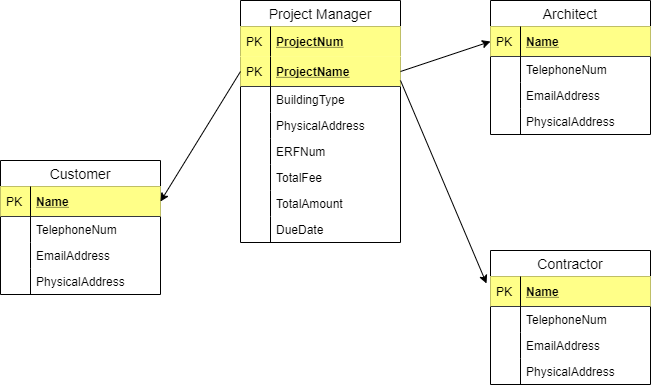

The diagram above was exported from draw.io. Its source (the exported page's mxGraphModel, read from the mxfile embedded in the PNG):
<mxGraphModel dx="852" dy="504" grid="1" gridSize="10" guides="1" tooltips="1" connect="1" arrows="1" fold="1" page="1" pageScale="1" pageWidth="850" pageHeight="1100" math="0" shadow="0">
  <root>
    <mxCell id="0" />
    <mxCell id="1" parent="0" />
    <mxCell id="l-RF7ZsRGXa0vthl0Sen-78" value="Customer" style="swimlane;fontStyle=0;childLayout=stackLayout;horizontal=1;startSize=26;horizontalStack=0;resizeParent=1;resizeParentMax=0;resizeLast=0;collapsible=1;marginBottom=0;align=center;fontSize=14;" vertex="1" parent="1">
      <mxGeometry x="90" y="200" width="160" height="134" as="geometry" />
    </mxCell>
    <mxCell id="l-RF7ZsRGXa0vthl0Sen-79" value="Name" style="shape=partialRectangle;top=0;left=0;right=0;bottom=1;align=left;verticalAlign=middle;fillColor=#ffff88;spacingLeft=34;spacingRight=4;overflow=hidden;rotatable=0;points=[[0,0.5],[1,0.5]];portConstraint=eastwest;dropTarget=0;fontStyle=5;fontSize=12;strokeColor=#36393d;" vertex="1" parent="l-RF7ZsRGXa0vthl0Sen-78">
      <mxGeometry y="26" width="160" height="30" as="geometry" />
    </mxCell>
    <mxCell id="l-RF7ZsRGXa0vthl0Sen-80" value="PK" style="shape=partialRectangle;top=0;left=0;bottom=0;fillColor=none;align=left;verticalAlign=middle;spacingLeft=4;spacingRight=4;overflow=hidden;rotatable=0;points=[];portConstraint=eastwest;part=1;fontSize=12;" vertex="1" connectable="0" parent="l-RF7ZsRGXa0vthl0Sen-79">
      <mxGeometry width="30" height="30" as="geometry" />
    </mxCell>
    <mxCell id="l-RF7ZsRGXa0vthl0Sen-81" value="TelephoneNum" style="shape=partialRectangle;top=0;left=0;right=0;bottom=0;align=left;verticalAlign=top;fillColor=none;spacingLeft=34;spacingRight=4;overflow=hidden;rotatable=0;points=[[0,0.5],[1,0.5]];portConstraint=eastwest;dropTarget=0;fontSize=12;" vertex="1" parent="l-RF7ZsRGXa0vthl0Sen-78">
      <mxGeometry y="56" width="160" height="26" as="geometry" />
    </mxCell>
    <mxCell id="l-RF7ZsRGXa0vthl0Sen-82" value="" style="shape=partialRectangle;top=0;left=0;bottom=0;fillColor=none;align=left;verticalAlign=top;spacingLeft=4;spacingRight=4;overflow=hidden;rotatable=0;points=[];portConstraint=eastwest;part=1;fontSize=12;" vertex="1" connectable="0" parent="l-RF7ZsRGXa0vthl0Sen-81">
      <mxGeometry width="30" height="26" as="geometry" />
    </mxCell>
    <mxCell id="l-RF7ZsRGXa0vthl0Sen-83" value="EmailAddress" style="shape=partialRectangle;top=0;left=0;right=0;bottom=0;align=left;verticalAlign=top;fillColor=none;spacingLeft=34;spacingRight=4;overflow=hidden;rotatable=0;points=[[0,0.5],[1,0.5]];portConstraint=eastwest;dropTarget=0;fontSize=12;" vertex="1" parent="l-RF7ZsRGXa0vthl0Sen-78">
      <mxGeometry y="82" width="160" height="26" as="geometry" />
    </mxCell>
    <mxCell id="l-RF7ZsRGXa0vthl0Sen-84" value="" style="shape=partialRectangle;top=0;left=0;bottom=0;fillColor=none;align=left;verticalAlign=top;spacingLeft=4;spacingRight=4;overflow=hidden;rotatable=0;points=[];portConstraint=eastwest;part=1;fontSize=12;" vertex="1" connectable="0" parent="l-RF7ZsRGXa0vthl0Sen-83">
      <mxGeometry width="30" height="26" as="geometry" />
    </mxCell>
    <mxCell id="l-RF7ZsRGXa0vthl0Sen-85" value="PhysicalAddress" style="shape=partialRectangle;top=0;left=0;right=0;bottom=0;align=left;verticalAlign=top;fillColor=none;spacingLeft=34;spacingRight=4;overflow=hidden;rotatable=0;points=[[0,0.5],[1,0.5]];portConstraint=eastwest;dropTarget=0;fontSize=12;" vertex="1" parent="l-RF7ZsRGXa0vthl0Sen-78">
      <mxGeometry y="108" width="160" height="26" as="geometry" />
    </mxCell>
    <mxCell id="l-RF7ZsRGXa0vthl0Sen-86" value="" style="shape=partialRectangle;top=0;left=0;bottom=0;fillColor=none;align=left;verticalAlign=top;spacingLeft=4;spacingRight=4;overflow=hidden;rotatable=0;points=[];portConstraint=eastwest;part=1;fontSize=12;" vertex="1" connectable="0" parent="l-RF7ZsRGXa0vthl0Sen-85">
      <mxGeometry width="30" height="26" as="geometry" />
    </mxCell>
    <mxCell id="l-RF7ZsRGXa0vthl0Sen-89" value="Project Manager" style="swimlane;fontStyle=0;childLayout=stackLayout;horizontal=1;startSize=26;horizontalStack=0;resizeParent=1;resizeParentMax=0;resizeLast=0;collapsible=1;marginBottom=0;align=center;fontSize=14;" vertex="1" parent="1">
      <mxGeometry x="330" y="40" width="160" height="242" as="geometry" />
    </mxCell>
    <mxCell id="l-RF7ZsRGXa0vthl0Sen-90" value="ProjectNum" style="shape=partialRectangle;top=0;left=0;right=0;bottom=0;align=left;verticalAlign=middle;fillColor=#ffff88;spacingLeft=34;spacingRight=4;overflow=hidden;rotatable=0;points=[[0,0.5],[1,0.5]];portConstraint=eastwest;dropTarget=0;fontStyle=5;fontSize=12;strokeColor=#36393d;" vertex="1" parent="l-RF7ZsRGXa0vthl0Sen-89">
      <mxGeometry y="26" width="160" height="30" as="geometry" />
    </mxCell>
    <mxCell id="l-RF7ZsRGXa0vthl0Sen-91" value="PK" style="shape=partialRectangle;top=0;left=0;bottom=0;fillColor=none;align=left;verticalAlign=middle;spacingLeft=4;spacingRight=4;overflow=hidden;rotatable=0;points=[];portConstraint=eastwest;part=1;fontSize=12;" vertex="1" connectable="0" parent="l-RF7ZsRGXa0vthl0Sen-90">
      <mxGeometry width="30" height="30" as="geometry" />
    </mxCell>
    <mxCell id="l-RF7ZsRGXa0vthl0Sen-111" value="ProjectName" style="shape=partialRectangle;top=0;left=0;right=0;bottom=1;align=left;verticalAlign=middle;fillColor=#ffff88;spacingLeft=34;spacingRight=4;overflow=hidden;rotatable=0;points=[[0,0.5],[1,0.5]];portConstraint=eastwest;dropTarget=0;fontStyle=5;fontSize=12;strokeColor=#36393d;" vertex="1" parent="l-RF7ZsRGXa0vthl0Sen-89">
      <mxGeometry y="56" width="160" height="30" as="geometry" />
    </mxCell>
    <mxCell id="l-RF7ZsRGXa0vthl0Sen-112" value="PK" style="shape=partialRectangle;top=0;left=0;bottom=0;fillColor=none;align=left;verticalAlign=middle;spacingLeft=4;spacingRight=4;overflow=hidden;rotatable=0;points=[];portConstraint=eastwest;part=1;fontSize=12;" vertex="1" connectable="0" parent="l-RF7ZsRGXa0vthl0Sen-111">
      <mxGeometry width="30" height="30" as="geometry" />
    </mxCell>
    <mxCell id="l-RF7ZsRGXa0vthl0Sen-92" value="BuildingType" style="shape=partialRectangle;top=0;left=0;right=0;bottom=0;align=left;verticalAlign=top;fillColor=none;spacingLeft=34;spacingRight=4;overflow=hidden;rotatable=0;points=[[0,0.5],[1,0.5]];portConstraint=eastwest;dropTarget=0;fontSize=12;" vertex="1" parent="l-RF7ZsRGXa0vthl0Sen-89">
      <mxGeometry y="86" width="160" height="26" as="geometry" />
    </mxCell>
    <mxCell id="l-RF7ZsRGXa0vthl0Sen-93" value="" style="shape=partialRectangle;top=0;left=0;bottom=0;fillColor=none;align=left;verticalAlign=top;spacingLeft=4;spacingRight=4;overflow=hidden;rotatable=0;points=[];portConstraint=eastwest;part=1;fontSize=12;" vertex="1" connectable="0" parent="l-RF7ZsRGXa0vthl0Sen-92">
      <mxGeometry width="30" height="26" as="geometry" />
    </mxCell>
    <mxCell id="l-RF7ZsRGXa0vthl0Sen-94" value="PhysicalAddress" style="shape=partialRectangle;top=0;left=0;right=0;bottom=0;align=left;verticalAlign=top;fillColor=none;spacingLeft=34;spacingRight=4;overflow=hidden;rotatable=0;points=[[0,0.5],[1,0.5]];portConstraint=eastwest;dropTarget=0;fontSize=12;" vertex="1" parent="l-RF7ZsRGXa0vthl0Sen-89">
      <mxGeometry y="112" width="160" height="26" as="geometry" />
    </mxCell>
    <mxCell id="l-RF7ZsRGXa0vthl0Sen-95" value="" style="shape=partialRectangle;top=0;left=0;bottom=0;fillColor=none;align=left;verticalAlign=top;spacingLeft=4;spacingRight=4;overflow=hidden;rotatable=0;points=[];portConstraint=eastwest;part=1;fontSize=12;" vertex="1" connectable="0" parent="l-RF7ZsRGXa0vthl0Sen-94">
      <mxGeometry width="30" height="26" as="geometry" />
    </mxCell>
    <mxCell id="l-RF7ZsRGXa0vthl0Sen-96" value="ERFNum" style="shape=partialRectangle;top=0;left=0;right=0;bottom=0;align=left;verticalAlign=top;fillColor=none;spacingLeft=34;spacingRight=4;overflow=hidden;rotatable=0;points=[[0,0.5],[1,0.5]];portConstraint=eastwest;dropTarget=0;fontSize=12;" vertex="1" parent="l-RF7ZsRGXa0vthl0Sen-89">
      <mxGeometry y="138" width="160" height="26" as="geometry" />
    </mxCell>
    <mxCell id="l-RF7ZsRGXa0vthl0Sen-97" value="" style="shape=partialRectangle;top=0;left=0;bottom=0;fillColor=none;align=left;verticalAlign=top;spacingLeft=4;spacingRight=4;overflow=hidden;rotatable=0;points=[];portConstraint=eastwest;part=1;fontSize=12;" vertex="1" connectable="0" parent="l-RF7ZsRGXa0vthl0Sen-96">
      <mxGeometry width="30" height="26" as="geometry" />
    </mxCell>
    <mxCell id="l-RF7ZsRGXa0vthl0Sen-113" value="TotalFee" style="shape=partialRectangle;top=0;left=0;right=0;bottom=0;align=left;verticalAlign=top;fillColor=none;spacingLeft=34;spacingRight=4;overflow=hidden;rotatable=0;points=[[0,0.5],[1,0.5]];portConstraint=eastwest;dropTarget=0;fontSize=12;" vertex="1" parent="l-RF7ZsRGXa0vthl0Sen-89">
      <mxGeometry y="164" width="160" height="26" as="geometry" />
    </mxCell>
    <mxCell id="l-RF7ZsRGXa0vthl0Sen-114" value="" style="shape=partialRectangle;top=0;left=0;bottom=0;fillColor=none;align=left;verticalAlign=top;spacingLeft=4;spacingRight=4;overflow=hidden;rotatable=0;points=[];portConstraint=eastwest;part=1;fontSize=12;" vertex="1" connectable="0" parent="l-RF7ZsRGXa0vthl0Sen-113">
      <mxGeometry width="30" height="26" as="geometry" />
    </mxCell>
    <mxCell id="l-RF7ZsRGXa0vthl0Sen-115" value="TotalAmount" style="shape=partialRectangle;top=0;left=0;right=0;bottom=0;align=left;verticalAlign=top;fillColor=none;spacingLeft=34;spacingRight=4;overflow=hidden;rotatable=0;points=[[0,0.5],[1,0.5]];portConstraint=eastwest;dropTarget=0;fontSize=12;" vertex="1" parent="l-RF7ZsRGXa0vthl0Sen-89">
      <mxGeometry y="190" width="160" height="26" as="geometry" />
    </mxCell>
    <mxCell id="l-RF7ZsRGXa0vthl0Sen-116" value="" style="shape=partialRectangle;top=0;left=0;bottom=0;fillColor=none;align=left;verticalAlign=top;spacingLeft=4;spacingRight=4;overflow=hidden;rotatable=0;points=[];portConstraint=eastwest;part=1;fontSize=12;" vertex="1" connectable="0" parent="l-RF7ZsRGXa0vthl0Sen-115">
      <mxGeometry width="30" height="26" as="geometry" />
    </mxCell>
    <mxCell id="l-RF7ZsRGXa0vthl0Sen-117" value="DueDate" style="shape=partialRectangle;top=0;left=0;right=0;bottom=0;align=left;verticalAlign=top;fillColor=none;spacingLeft=34;spacingRight=4;overflow=hidden;rotatable=0;points=[[0,0.5],[1,0.5]];portConstraint=eastwest;dropTarget=0;fontSize=12;" vertex="1" parent="l-RF7ZsRGXa0vthl0Sen-89">
      <mxGeometry y="216" width="160" height="26" as="geometry" />
    </mxCell>
    <mxCell id="l-RF7ZsRGXa0vthl0Sen-118" value="" style="shape=partialRectangle;top=0;left=0;bottom=0;fillColor=none;align=left;verticalAlign=top;spacingLeft=4;spacingRight=4;overflow=hidden;rotatable=0;points=[];portConstraint=eastwest;part=1;fontSize=12;" vertex="1" connectable="0" parent="l-RF7ZsRGXa0vthl0Sen-117">
      <mxGeometry width="30" height="26" as="geometry" />
    </mxCell>
    <mxCell id="l-RF7ZsRGXa0vthl0Sen-137" value="" style="endArrow=classic;html=1;exitX=0;exitY=0.5;exitDx=0;exitDy=0;entryX=1;entryY=0.5;entryDx=0;entryDy=0;" edge="1" parent="1" source="l-RF7ZsRGXa0vthl0Sen-111" target="l-RF7ZsRGXa0vthl0Sen-79">
      <mxGeometry width="50" height="50" relative="1" as="geometry">
        <mxPoint x="230" y="180" as="sourcePoint" />
        <mxPoint x="280" y="240" as="targetPoint" />
      </mxGeometry>
    </mxCell>
    <mxCell id="l-RF7ZsRGXa0vthl0Sen-119" value="Architect" style="swimlane;fontStyle=0;childLayout=stackLayout;horizontal=1;startSize=26;horizontalStack=0;resizeParent=1;resizeParentMax=0;resizeLast=0;collapsible=1;marginBottom=0;align=center;fontSize=14;" vertex="1" parent="1">
      <mxGeometry x="580" y="40" width="160" height="134" as="geometry" />
    </mxCell>
    <mxCell id="l-RF7ZsRGXa0vthl0Sen-120" value="Name" style="shape=partialRectangle;top=0;left=0;right=0;bottom=1;align=left;verticalAlign=middle;fillColor=#ffff88;spacingLeft=34;spacingRight=4;overflow=hidden;rotatable=0;points=[[0,0.5],[1,0.5]];portConstraint=eastwest;dropTarget=0;fontStyle=5;fontSize=12;strokeColor=#36393d;" vertex="1" parent="l-RF7ZsRGXa0vthl0Sen-119">
      <mxGeometry y="26" width="160" height="30" as="geometry" />
    </mxCell>
    <mxCell id="l-RF7ZsRGXa0vthl0Sen-121" value="PK" style="shape=partialRectangle;top=0;left=0;bottom=0;fillColor=none;align=left;verticalAlign=middle;spacingLeft=4;spacingRight=4;overflow=hidden;rotatable=0;points=[];portConstraint=eastwest;part=1;fontSize=12;" vertex="1" connectable="0" parent="l-RF7ZsRGXa0vthl0Sen-120">
      <mxGeometry width="30" height="30" as="geometry" />
    </mxCell>
    <mxCell id="l-RF7ZsRGXa0vthl0Sen-122" value="TelephoneNum" style="shape=partialRectangle;top=0;left=0;right=0;bottom=0;align=left;verticalAlign=top;fillColor=none;spacingLeft=34;spacingRight=4;overflow=hidden;rotatable=0;points=[[0,0.5],[1,0.5]];portConstraint=eastwest;dropTarget=0;fontSize=12;" vertex="1" parent="l-RF7ZsRGXa0vthl0Sen-119">
      <mxGeometry y="56" width="160" height="26" as="geometry" />
    </mxCell>
    <mxCell id="l-RF7ZsRGXa0vthl0Sen-123" value="" style="shape=partialRectangle;top=0;left=0;bottom=0;fillColor=none;align=left;verticalAlign=top;spacingLeft=4;spacingRight=4;overflow=hidden;rotatable=0;points=[];portConstraint=eastwest;part=1;fontSize=12;" vertex="1" connectable="0" parent="l-RF7ZsRGXa0vthl0Sen-122">
      <mxGeometry width="30" height="26" as="geometry" />
    </mxCell>
    <mxCell id="l-RF7ZsRGXa0vthl0Sen-124" value="EmailAddress" style="shape=partialRectangle;top=0;left=0;right=0;bottom=0;align=left;verticalAlign=top;fillColor=none;spacingLeft=34;spacingRight=4;overflow=hidden;rotatable=0;points=[[0,0.5],[1,0.5]];portConstraint=eastwest;dropTarget=0;fontSize=12;" vertex="1" parent="l-RF7ZsRGXa0vthl0Sen-119">
      <mxGeometry y="82" width="160" height="26" as="geometry" />
    </mxCell>
    <mxCell id="l-RF7ZsRGXa0vthl0Sen-125" value="" style="shape=partialRectangle;top=0;left=0;bottom=0;fillColor=none;align=left;verticalAlign=top;spacingLeft=4;spacingRight=4;overflow=hidden;rotatable=0;points=[];portConstraint=eastwest;part=1;fontSize=12;" vertex="1" connectable="0" parent="l-RF7ZsRGXa0vthl0Sen-124">
      <mxGeometry width="30" height="26" as="geometry" />
    </mxCell>
    <mxCell id="l-RF7ZsRGXa0vthl0Sen-126" value="PhysicalAddress" style="shape=partialRectangle;top=0;left=0;right=0;bottom=0;align=left;verticalAlign=top;fillColor=none;spacingLeft=34;spacingRight=4;overflow=hidden;rotatable=0;points=[[0,0.5],[1,0.5]];portConstraint=eastwest;dropTarget=0;fontSize=12;" vertex="1" parent="l-RF7ZsRGXa0vthl0Sen-119">
      <mxGeometry y="108" width="160" height="26" as="geometry" />
    </mxCell>
    <mxCell id="l-RF7ZsRGXa0vthl0Sen-127" value="" style="shape=partialRectangle;top=0;left=0;bottom=0;fillColor=none;align=left;verticalAlign=top;spacingLeft=4;spacingRight=4;overflow=hidden;rotatable=0;points=[];portConstraint=eastwest;part=1;fontSize=12;" vertex="1" connectable="0" parent="l-RF7ZsRGXa0vthl0Sen-126">
      <mxGeometry width="30" height="26" as="geometry" />
    </mxCell>
    <mxCell id="l-RF7ZsRGXa0vthl0Sen-128" value="Contractor" style="swimlane;fontStyle=0;childLayout=stackLayout;horizontal=1;startSize=26;horizontalStack=0;resizeParent=1;resizeParentMax=0;resizeLast=0;collapsible=1;marginBottom=0;align=center;fontSize=14;" vertex="1" parent="1">
      <mxGeometry x="580" y="290" width="160" height="134" as="geometry" />
    </mxCell>
    <mxCell id="l-RF7ZsRGXa0vthl0Sen-129" value="Name" style="shape=partialRectangle;top=0;left=0;right=0;bottom=1;align=left;verticalAlign=middle;fillColor=#ffff88;spacingLeft=34;spacingRight=4;overflow=hidden;rotatable=0;points=[[0,0.5],[1,0.5]];portConstraint=eastwest;dropTarget=0;fontStyle=5;fontSize=12;strokeColor=#36393d;" vertex="1" parent="l-RF7ZsRGXa0vthl0Sen-128">
      <mxGeometry y="26" width="160" height="30" as="geometry" />
    </mxCell>
    <mxCell id="l-RF7ZsRGXa0vthl0Sen-130" value="PK" style="shape=partialRectangle;top=0;left=0;bottom=0;fillColor=none;align=left;verticalAlign=middle;spacingLeft=4;spacingRight=4;overflow=hidden;rotatable=0;points=[];portConstraint=eastwest;part=1;fontSize=12;" vertex="1" connectable="0" parent="l-RF7ZsRGXa0vthl0Sen-129">
      <mxGeometry width="30" height="30" as="geometry" />
    </mxCell>
    <mxCell id="l-RF7ZsRGXa0vthl0Sen-131" value="TelephoneNum" style="shape=partialRectangle;top=0;left=0;right=0;bottom=0;align=left;verticalAlign=top;fillColor=none;spacingLeft=34;spacingRight=4;overflow=hidden;rotatable=0;points=[[0,0.5],[1,0.5]];portConstraint=eastwest;dropTarget=0;fontSize=12;" vertex="1" parent="l-RF7ZsRGXa0vthl0Sen-128">
      <mxGeometry y="56" width="160" height="26" as="geometry" />
    </mxCell>
    <mxCell id="l-RF7ZsRGXa0vthl0Sen-132" value="" style="shape=partialRectangle;top=0;left=0;bottom=0;fillColor=none;align=left;verticalAlign=top;spacingLeft=4;spacingRight=4;overflow=hidden;rotatable=0;points=[];portConstraint=eastwest;part=1;fontSize=12;" vertex="1" connectable="0" parent="l-RF7ZsRGXa0vthl0Sen-131">
      <mxGeometry width="30" height="26" as="geometry" />
    </mxCell>
    <mxCell id="l-RF7ZsRGXa0vthl0Sen-133" value="EmailAddress" style="shape=partialRectangle;top=0;left=0;right=0;bottom=0;align=left;verticalAlign=top;fillColor=none;spacingLeft=34;spacingRight=4;overflow=hidden;rotatable=0;points=[[0,0.5],[1,0.5]];portConstraint=eastwest;dropTarget=0;fontSize=12;" vertex="1" parent="l-RF7ZsRGXa0vthl0Sen-128">
      <mxGeometry y="82" width="160" height="26" as="geometry" />
    </mxCell>
    <mxCell id="l-RF7ZsRGXa0vthl0Sen-134" value="" style="shape=partialRectangle;top=0;left=0;bottom=0;fillColor=none;align=left;verticalAlign=top;spacingLeft=4;spacingRight=4;overflow=hidden;rotatable=0;points=[];portConstraint=eastwest;part=1;fontSize=12;" vertex="1" connectable="0" parent="l-RF7ZsRGXa0vthl0Sen-133">
      <mxGeometry width="30" height="26" as="geometry" />
    </mxCell>
    <mxCell id="l-RF7ZsRGXa0vthl0Sen-135" value="PhysicalAddress" style="shape=partialRectangle;top=0;left=0;right=0;bottom=0;align=left;verticalAlign=top;fillColor=none;spacingLeft=34;spacingRight=4;overflow=hidden;rotatable=0;points=[[0,0.5],[1,0.5]];portConstraint=eastwest;dropTarget=0;fontSize=12;" vertex="1" parent="l-RF7ZsRGXa0vthl0Sen-128">
      <mxGeometry y="108" width="160" height="26" as="geometry" />
    </mxCell>
    <mxCell id="l-RF7ZsRGXa0vthl0Sen-136" value="" style="shape=partialRectangle;top=0;left=0;bottom=0;fillColor=none;align=left;verticalAlign=top;spacingLeft=4;spacingRight=4;overflow=hidden;rotatable=0;points=[];portConstraint=eastwest;part=1;fontSize=12;" vertex="1" connectable="0" parent="l-RF7ZsRGXa0vthl0Sen-135">
      <mxGeometry width="30" height="26" as="geometry" />
    </mxCell>
    <mxCell id="l-RF7ZsRGXa0vthl0Sen-139" value="" style="endArrow=classic;html=1;exitX=1;exitY=0.5;exitDx=0;exitDy=0;entryX=0;entryY=0.5;entryDx=0;entryDy=0;" edge="1" parent="1" source="l-RF7ZsRGXa0vthl0Sen-111" target="l-RF7ZsRGXa0vthl0Sen-120">
      <mxGeometry width="50" height="50" relative="1" as="geometry">
        <mxPoint x="520" y="240" as="sourcePoint" />
        <mxPoint x="570" y="190" as="targetPoint" />
      </mxGeometry>
    </mxCell>
    <mxCell id="l-RF7ZsRGXa0vthl0Sen-140" value="" style="endArrow=classic;html=1;exitX=1;exitY=0.8;exitDx=0;exitDy=0;exitPerimeter=0;entryX=-0.025;entryY=0.233;entryDx=0;entryDy=0;entryPerimeter=0;" edge="1" parent="1" source="l-RF7ZsRGXa0vthl0Sen-111" target="l-RF7ZsRGXa0vthl0Sen-129">
      <mxGeometry width="50" height="50" relative="1" as="geometry">
        <mxPoint x="510" y="224" as="sourcePoint" />
        <mxPoint x="560" y="174" as="targetPoint" />
      </mxGeometry>
    </mxCell>
  </root>
</mxGraphModel>